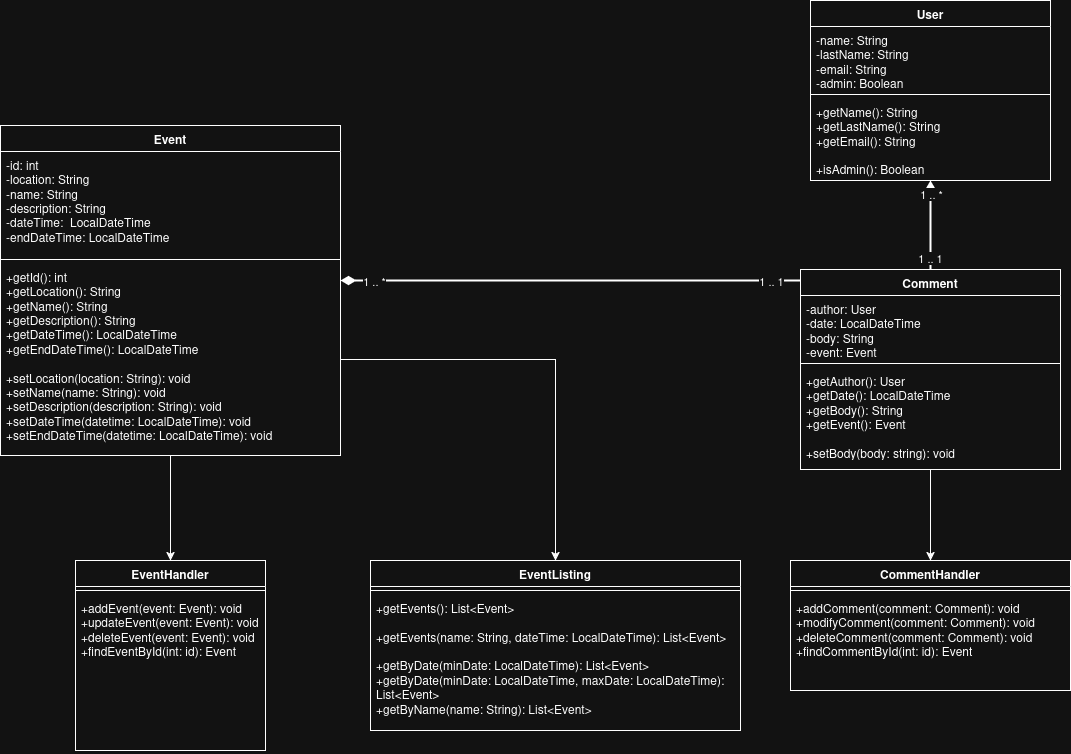

The diagram above was exported from draw.io. Its source (the exported page's mxGraphModel, read from the mxfile embedded in the PNG):
<mxGraphModel dx="1426" dy="788" grid="1" gridSize="10" guides="1" tooltips="1" connect="1" arrows="1" fold="1" page="1" pageScale="1" pageWidth="1169" pageHeight="827" math="0" shadow="0">
  <root>
    <mxCell id="P01mFnBH0417psVm4zby-0" />
    <mxCell id="P01mFnBH0417psVm4zby-1" parent="P01mFnBH0417psVm4zby-0" />
    <mxCell id="P01mFnBH0417psVm4zby-2" value="Event" style="swimlane;fontStyle=1;align=center;verticalAlign=top;childLayout=stackLayout;horizontal=1;startSize=26;horizontalStack=0;resizeParent=1;resizeParentMax=0;resizeLast=0;collapsible=1;marginBottom=0;whiteSpace=wrap;html=1;" parent="P01mFnBH0417psVm4zby-1" vertex="1">
      <mxGeometry x="50" y="145" width="340" height="330" as="geometry" />
    </mxCell>
    <mxCell id="P01mFnBH0417psVm4zby-3" value="&lt;div&gt;-id: int&lt;/div&gt;&lt;div&gt;-location: String&lt;/div&gt;&lt;div&gt;-name: String&lt;/div&gt;&lt;div&gt;-description: String&lt;/div&gt;&lt;div&gt;-dateTime:&amp;nbsp; LocalDateTime&lt;/div&gt;&lt;div&gt;-endDateTime: LocalDateTime&lt;/div&gt;" style="text;strokeColor=none;fillColor=none;align=left;verticalAlign=top;spacingLeft=4;spacingRight=4;overflow=hidden;rotatable=0;points=[[0,0.5],[1,0.5]];portConstraint=eastwest;whiteSpace=wrap;html=1;" parent="P01mFnBH0417psVm4zby-2" vertex="1">
      <mxGeometry y="26" width="340" height="104" as="geometry" />
    </mxCell>
    <mxCell id="P01mFnBH0417psVm4zby-4" value="" style="line;strokeWidth=1;fillColor=none;align=left;verticalAlign=middle;spacingTop=-1;spacingLeft=3;spacingRight=3;rotatable=0;labelPosition=right;points=[];portConstraint=eastwest;strokeColor=inherit;" parent="P01mFnBH0417psVm4zby-2" vertex="1">
      <mxGeometry y="130" width="340" height="8" as="geometry" />
    </mxCell>
    <mxCell id="P01mFnBH0417psVm4zby-5" value="&lt;div&gt;+getId(): int&lt;/div&gt;&lt;div&gt;+getLocation(): String&lt;/div&gt;&lt;div&gt;+getName(): String&lt;/div&gt;&lt;div&gt;+getDescription(): String&lt;/div&gt;&lt;div&gt;+getDateTime(): LocalDateTime&lt;/div&gt;&lt;div&gt;&lt;div&gt;+getEndDateTime(): LocalDateTime&lt;/div&gt;&lt;/div&gt;&lt;div&gt;&lt;span style=&quot;background-color: transparent; color: light-dark(rgb(0, 0, 0), rgb(255, 255, 255));&quot;&gt;&lt;br&gt;&lt;/span&gt;&lt;/div&gt;&lt;div&gt;&lt;span style=&quot;background-color: transparent; color: light-dark(rgb(0, 0, 0), rgb(255, 255, 255));&quot;&gt;+setLocation(location: String): void&lt;/span&gt;&lt;/div&gt;&lt;div&gt;+setName(name: String): void&lt;/div&gt;&lt;div&gt;+setDescription(description: String): void&lt;/div&gt;&lt;div&gt;+setDateTime(datetime: LocalDateTime): void&lt;/div&gt;&lt;div&gt;+setEndDateTime(datetime: LocalDateTime): void&lt;/div&gt;" style="text;strokeColor=none;fillColor=none;align=left;verticalAlign=top;spacingLeft=4;spacingRight=4;overflow=hidden;rotatable=0;points=[[0,0.5],[1,0.5]];portConstraint=eastwest;whiteSpace=wrap;html=1;" parent="P01mFnBH0417psVm4zby-2" vertex="1">
      <mxGeometry y="138" width="340" height="192" as="geometry" />
    </mxCell>
    <mxCell id="P01mFnBH0417psVm4zby-6" value="User" style="swimlane;fontStyle=1;align=center;verticalAlign=top;childLayout=stackLayout;horizontal=1;startSize=26;horizontalStack=0;resizeParent=1;resizeParentMax=0;resizeLast=0;collapsible=1;marginBottom=0;whiteSpace=wrap;html=1;" parent="P01mFnBH0417psVm4zby-1" vertex="1">
      <mxGeometry x="860" y="20" width="240" height="180" as="geometry" />
    </mxCell>
    <mxCell id="P01mFnBH0417psVm4zby-7" value="&lt;div&gt;-name: String&lt;/div&gt;&lt;div&gt;-lastName: String&lt;/div&gt;&lt;div&gt;&lt;div&gt;-email: String&lt;/div&gt;&lt;div&gt;-admin: Boolean&lt;br&gt;&lt;/div&gt;&lt;br&gt;&lt;/div&gt;" style="text;strokeColor=none;fillColor=none;align=left;verticalAlign=top;spacingLeft=4;spacingRight=4;overflow=hidden;rotatable=0;points=[[0,0.5],[1,0.5]];portConstraint=eastwest;whiteSpace=wrap;html=1;" parent="P01mFnBH0417psVm4zby-6" vertex="1">
      <mxGeometry y="26" width="240" height="64" as="geometry" />
    </mxCell>
    <mxCell id="P01mFnBH0417psVm4zby-8" value="" style="line;strokeWidth=1;fillColor=none;align=left;verticalAlign=middle;spacingTop=-1;spacingLeft=3;spacingRight=3;rotatable=0;labelPosition=right;points=[];portConstraint=eastwest;strokeColor=inherit;" parent="P01mFnBH0417psVm4zby-6" vertex="1">
      <mxGeometry y="90" width="240" height="8" as="geometry" />
    </mxCell>
    <mxCell id="P01mFnBH0417psVm4zby-9" value="&lt;div&gt;+getName(): String&lt;/div&gt;&lt;div&gt;+getLastName(): String&lt;/div&gt;&lt;div&gt;+getEmail(): String&lt;/div&gt;&lt;div&gt;&lt;br&gt;&lt;/div&gt;&lt;div&gt;+isAdmin(): Boolean&lt;/div&gt;" style="text;strokeColor=none;fillColor=none;align=left;verticalAlign=top;spacingLeft=4;spacingRight=4;overflow=hidden;rotatable=0;points=[[0,0.5],[1,0.5]];portConstraint=eastwest;whiteSpace=wrap;html=1;" parent="P01mFnBH0417psVm4zby-6" vertex="1">
      <mxGeometry y="98" width="240" height="82" as="geometry" />
    </mxCell>
    <mxCell id="P01mFnBH0417psVm4zby-10" value="EventHandler" style="swimlane;fontStyle=1;align=center;verticalAlign=top;childLayout=stackLayout;horizontal=1;startSize=26;horizontalStack=0;resizeParent=1;resizeParentMax=0;resizeLast=0;collapsible=1;marginBottom=0;whiteSpace=wrap;html=1;" parent="P01mFnBH0417psVm4zby-1" vertex="1">
      <mxGeometry x="125" y="580" width="190" height="190" as="geometry" />
    </mxCell>
    <mxCell id="P01mFnBH0417psVm4zby-11" value="" style="line;strokeWidth=1;fillColor=none;align=left;verticalAlign=middle;spacingTop=-1;spacingLeft=3;spacingRight=3;rotatable=0;labelPosition=right;points=[];portConstraint=eastwest;strokeColor=inherit;" parent="P01mFnBH0417psVm4zby-10" vertex="1">
      <mxGeometry y="26" width="190" height="8" as="geometry" />
    </mxCell>
    <mxCell id="P01mFnBH0417psVm4zby-12" value="&lt;div&gt;+addEvent(event: Event): void&lt;/div&gt;&lt;div&gt;+updateEvent(event: Event): void&lt;/div&gt;&lt;div&gt;&lt;span style=&quot;background-color: transparent; color: light-dark(rgb(0, 0, 0), rgb(255, 255, 255));&quot;&gt;+deleteEvent(event: Event): void&lt;/span&gt;&lt;/div&gt;&lt;div&gt;&lt;span style=&quot;background-color: transparent; color: light-dark(rgb(0, 0, 0), rgb(255, 255, 255));&quot;&gt;+findEventById(int: id): Event&lt;/span&gt;&lt;/div&gt;" style="text;strokeColor=none;fillColor=none;align=left;verticalAlign=top;spacingLeft=4;spacingRight=4;overflow=hidden;rotatable=0;points=[[0,0.5],[1,0.5]];portConstraint=eastwest;whiteSpace=wrap;html=1;" parent="P01mFnBH0417psVm4zby-10" vertex="1">
      <mxGeometry y="34" width="190" height="156" as="geometry" />
    </mxCell>
    <mxCell id="P01mFnBH0417psVm4zby-13" style="edgeStyle=orthogonalEdgeStyle;rounded=0;orthogonalLoop=1;jettySize=auto;html=1;endArrow=diamondThin;endFill=1;startSize=10;endSize=10;strokeWidth=2;" parent="P01mFnBH0417psVm4zby-1" source="P01mFnBH0417psVm4zby-18" target="P01mFnBH0417psVm4zby-2" edge="1">
      <mxGeometry relative="1" as="geometry">
        <Array as="points">
          <mxPoint x="620" y="300" />
          <mxPoint x="620" y="300" />
        </Array>
      </mxGeometry>
    </mxCell>
    <mxCell id="P01mFnBH0417psVm4zby-14" value="1 .. *" style="edgeLabel;html=1;align=center;verticalAlign=middle;resizable=0;points=[];" parent="P01mFnBH0417psVm4zby-13" vertex="1" connectable="0">
      <mxGeometry x="-0.8796" y="-1" relative="1" as="geometry">
        <mxPoint x="-399" y="1" as="offset" />
      </mxGeometry>
    </mxCell>
    <mxCell id="P01mFnBH0417psVm4zby-15" style="edgeStyle=orthogonalEdgeStyle;rounded=0;orthogonalLoop=1;jettySize=auto;html=1;endArrow=diamondThin;endFill=1;strokeWidth=2;endSize=10;" parent="P01mFnBH0417psVm4zby-1" source="P01mFnBH0417psVm4zby-18" target="P01mFnBH0417psVm4zby-6" edge="1">
      <mxGeometry relative="1" as="geometry" />
    </mxCell>
    <mxCell id="P01mFnBH0417psVm4zby-16" value="1 .. 1" style="edgeLabel;html=1;align=center;verticalAlign=middle;resizable=0;points=[];" parent="P01mFnBH0417psVm4zby-15" vertex="1" connectable="0">
      <mxGeometry x="0.2586" y="1" relative="1" as="geometry">
        <mxPoint y="44" as="offset" />
      </mxGeometry>
    </mxCell>
    <mxCell id="P01mFnBH0417psVm4zby-17" value="1 .. *" style="edgeLabel;html=1;align=center;verticalAlign=middle;resizable=0;points=[];" parent="P01mFnBH0417psVm4zby-15" vertex="1" connectable="0">
      <mxGeometry x="-0.569" y="-3" relative="1" as="geometry">
        <mxPoint x="-3" y="-57" as="offset" />
      </mxGeometry>
    </mxCell>
    <mxCell id="P01mFnBH0417psVm4zby-18" value="Comment" style="swimlane;fontStyle=1;align=center;verticalAlign=top;childLayout=stackLayout;horizontal=1;startSize=26;horizontalStack=0;resizeParent=1;resizeParentMax=0;resizeLast=0;collapsible=1;marginBottom=0;whiteSpace=wrap;html=1;" parent="P01mFnBH0417psVm4zby-1" vertex="1">
      <mxGeometry x="850" y="289" width="260" height="200" as="geometry" />
    </mxCell>
    <mxCell id="P01mFnBH0417psVm4zby-19" value="&lt;div&gt;-author: User&lt;/div&gt;&lt;div&gt;-date: LocalDateTime&lt;/div&gt;&lt;div&gt;-body: String&lt;/div&gt;&lt;div&gt;-event: Event&lt;/div&gt;" style="text;strokeColor=none;fillColor=none;align=left;verticalAlign=top;spacingLeft=4;spacingRight=4;overflow=hidden;rotatable=0;points=[[0,0.5],[1,0.5]];portConstraint=eastwest;whiteSpace=wrap;html=1;" parent="P01mFnBH0417psVm4zby-18" vertex="1">
      <mxGeometry y="26" width="260" height="64" as="geometry" />
    </mxCell>
    <mxCell id="P01mFnBH0417psVm4zby-20" value="" style="line;strokeWidth=1;fillColor=none;align=left;verticalAlign=middle;spacingTop=-1;spacingLeft=3;spacingRight=3;rotatable=0;labelPosition=right;points=[];portConstraint=eastwest;strokeColor=inherit;" parent="P01mFnBH0417psVm4zby-18" vertex="1">
      <mxGeometry y="90" width="260" height="8" as="geometry" />
    </mxCell>
    <mxCell id="P01mFnBH0417psVm4zby-21" value="&lt;div&gt;+getAuthor(): User&lt;/div&gt;&lt;div&gt;+getDate(): LocalDateTime&lt;/div&gt;&lt;div&gt;+getBody(): String&lt;/div&gt;&lt;div&gt;+getEvent(): Event&lt;/div&gt;&lt;div&gt;&lt;br&gt;&lt;/div&gt;&lt;div&gt;+setBody(body: string): void&lt;br&gt;&lt;/div&gt;" style="text;strokeColor=none;fillColor=none;align=left;verticalAlign=top;spacingLeft=4;spacingRight=4;overflow=hidden;rotatable=0;points=[[0,0.5],[1,0.5]];portConstraint=eastwest;whiteSpace=wrap;html=1;" parent="P01mFnBH0417psVm4zby-18" vertex="1">
      <mxGeometry y="98" width="260" height="102" as="geometry" />
    </mxCell>
    <mxCell id="P01mFnBH0417psVm4zby-22" value="CommentHandler" style="swimlane;fontStyle=1;align=center;verticalAlign=top;childLayout=stackLayout;horizontal=1;startSize=26;horizontalStack=0;resizeParent=1;resizeParentMax=0;resizeLast=0;collapsible=1;marginBottom=0;whiteSpace=wrap;html=1;" parent="P01mFnBH0417psVm4zby-1" vertex="1">
      <mxGeometry x="840" y="580" width="280" height="130" as="geometry" />
    </mxCell>
    <mxCell id="P01mFnBH0417psVm4zby-23" value="" style="line;strokeWidth=1;fillColor=none;align=left;verticalAlign=middle;spacingTop=-1;spacingLeft=3;spacingRight=3;rotatable=0;labelPosition=right;points=[];portConstraint=eastwest;strokeColor=inherit;" parent="P01mFnBH0417psVm4zby-22" vertex="1">
      <mxGeometry y="26" width="280" height="8" as="geometry" />
    </mxCell>
    <mxCell id="P01mFnBH0417psVm4zby-24" value="&lt;div&gt;+addComment(comment: Comment): void&lt;br&gt;&lt;/div&gt;&lt;div&gt;+modifyComment(&lt;span style=&quot;background-color: transparent; color: light-dark(rgb(0, 0, 0), rgb(255, 255, 255));&quot;&gt;c&lt;/span&gt;&lt;span style=&quot;background-color: transparent; color: light-dark(rgb(0, 0, 0), rgb(255, 255, 255));&quot;&gt;omment: Comment&lt;/span&gt;&lt;span style=&quot;background-color: transparent; color: light-dark(rgb(0, 0, 0), rgb(255, 255, 255));&quot;&gt;): void&lt;/span&gt;&lt;/div&gt;&lt;div&gt;+deleteComment(c&lt;span style=&quot;background-color: transparent; color: light-dark(rgb(0, 0, 0), rgb(255, 255, 255));&quot;&gt;omment: Comment&lt;/span&gt;&lt;span style=&quot;background-color: transparent; color: light-dark(rgb(0, 0, 0), rgb(255, 255, 255));&quot;&gt;): void&lt;/span&gt;&lt;/div&gt;&lt;div&gt;&lt;div&gt;&lt;span style=&quot;background-color: transparent; color: light-dark(rgb(0, 0, 0), rgb(255, 255, 255));&quot;&gt;+findCommentById(int: id): Event&lt;/span&gt;&lt;/div&gt;&lt;br&gt;&lt;/div&gt;" style="text;strokeColor=none;fillColor=none;align=left;verticalAlign=top;spacingLeft=4;spacingRight=4;overflow=hidden;rotatable=0;points=[[0,0.5],[1,0.5]];portConstraint=eastwest;whiteSpace=wrap;html=1;" parent="P01mFnBH0417psVm4zby-22" vertex="1">
      <mxGeometry y="34" width="280" height="96" as="geometry" />
    </mxCell>
    <mxCell id="P01mFnBH0417psVm4zby-25" value="" style="endArrow=classic;html=1;rounded=0;entryX=0.5;entryY=0;entryDx=0;entryDy=0;" parent="P01mFnBH0417psVm4zby-1" source="P01mFnBH0417psVm4zby-2" target="P01mFnBH0417psVm4zby-10" edge="1">
      <mxGeometry width="50" height="50" relative="1" as="geometry">
        <mxPoint x="560" y="480" as="sourcePoint" />
        <mxPoint x="220" y="550" as="targetPoint" />
      </mxGeometry>
    </mxCell>
    <mxCell id="P01mFnBH0417psVm4zby-26" value="" style="endArrow=classic;html=1;rounded=0;" parent="P01mFnBH0417psVm4zby-1" source="P01mFnBH0417psVm4zby-18" target="P01mFnBH0417psVm4zby-22" edge="1">
      <mxGeometry width="50" height="50" relative="1" as="geometry">
        <mxPoint x="610" y="530" as="sourcePoint" />
        <mxPoint x="960" y="620" as="targetPoint" />
      </mxGeometry>
    </mxCell>
    <mxCell id="P01mFnBH0417psVm4zby-27" value="1 .. 1" style="edgeLabel;html=1;align=center;verticalAlign=middle;resizable=0;points=[];" parent="P01mFnBH0417psVm4zby-1" vertex="1" connectable="0">
      <mxGeometry x="820" y="300" as="geometry" />
    </mxCell>
    <mxCell id="P01mFnBH0417psVm4zby-28" value="EventListing" style="swimlane;fontStyle=1;align=center;verticalAlign=top;childLayout=stackLayout;horizontal=1;startSize=26;horizontalStack=0;resizeParent=1;resizeParentMax=0;resizeLast=0;collapsible=1;marginBottom=0;whiteSpace=wrap;html=1;" parent="P01mFnBH0417psVm4zby-1" vertex="1">
      <mxGeometry x="420" y="580" width="370" height="170" as="geometry" />
    </mxCell>
    <mxCell id="P01mFnBH0417psVm4zby-29" value="" style="line;strokeWidth=1;fillColor=none;align=left;verticalAlign=middle;spacingTop=-1;spacingLeft=3;spacingRight=3;rotatable=0;labelPosition=right;points=[];portConstraint=eastwest;strokeColor=inherit;" parent="P01mFnBH0417psVm4zby-28" vertex="1">
      <mxGeometry y="26" width="370" height="8" as="geometry" />
    </mxCell>
    <mxCell id="P01mFnBH0417psVm4zby-30" value="&lt;div&gt;&lt;span style=&quot;background-color: transparent; color: light-dark(rgb(0, 0, 0), rgb(255, 255, 255));&quot;&gt;+&lt;/span&gt;getEvents(): List&amp;lt;Event&amp;gt;&lt;br&gt;&lt;/div&gt;&lt;br&gt;&lt;div&gt;&lt;span style=&quot;background-color: transparent; color: light-dark(rgb(0, 0, 0), rgb(255, 255, 255));&quot;&gt;+&lt;/span&gt;getEvents(name: String, dateTime: LocalDateTime): List&amp;lt;Event&amp;gt;&lt;/div&gt;&lt;div&gt;&lt;br&gt;&lt;/div&gt;&lt;div&gt;&lt;div&gt;+getByDate(minDate: LocalDateTime): List&amp;lt;Event&amp;gt;&lt;/div&gt;&lt;div&gt;+getByDate(minDate: LocalDateTime, maxDate: LocalDateTime): List&amp;lt;Event&amp;gt;&lt;/div&gt;&lt;div&gt;+getByName(name: String): List&amp;lt;Event&amp;gt;&lt;/div&gt;&lt;br&gt;&lt;/div&gt;" style="text;strokeColor=none;fillColor=none;align=left;verticalAlign=top;spacingLeft=4;spacingRight=4;overflow=hidden;rotatable=0;points=[[0,0.5],[1,0.5]];portConstraint=eastwest;whiteSpace=wrap;html=1;" parent="P01mFnBH0417psVm4zby-28" vertex="1">
      <mxGeometry y="34" width="370" height="136" as="geometry" />
    </mxCell>
    <mxCell id="P01mFnBH0417psVm4zby-31" value="" style="endArrow=classic;html=1;rounded=0;edgeStyle=orthogonalEdgeStyle;" parent="P01mFnBH0417psVm4zby-1" source="P01mFnBH0417psVm4zby-5" target="P01mFnBH0417psVm4zby-28" edge="1">
      <mxGeometry width="50" height="50" relative="1" as="geometry">
        <mxPoint x="380" y="500" as="sourcePoint" />
        <mxPoint x="520" y="450" as="targetPoint" />
      </mxGeometry>
    </mxCell>
  </root>
</mxGraphModel>